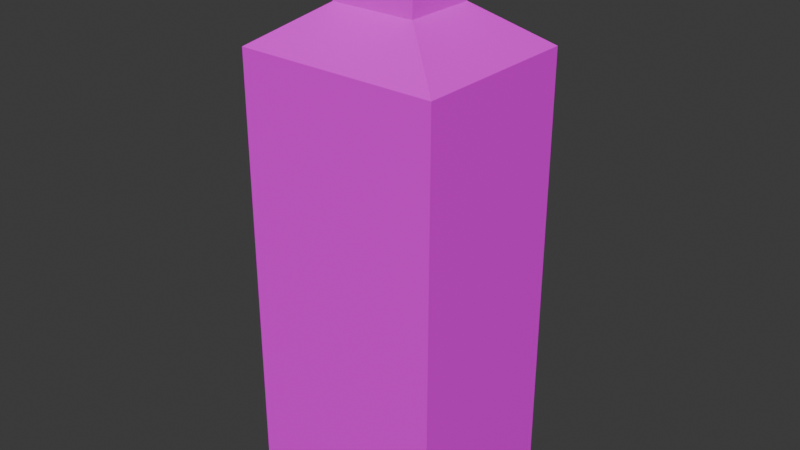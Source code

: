 # Source: BottleLiqour01.blend  (saved by Blender 4.2.66; exported with 4.5.12 LTS)
import bpy
from mathutils import Matrix  # noqa: F401  (used for matrix-valued properties, if any)

bpy.ops.wm.read_factory_settings(use_empty=True)
scene = bpy.context.scene
scene.name = 'Scene'

# ---- collections
col_collection = bpy.data.collections.new('Collection'); scene.collection.children.link(col_collection)

# ---- images (referenced by path relative to the original .blend; pixels are not part of the script)
import os
ASSET_DIR = os.environ.get("B2B_ASSET_DIR", "")  # directory of the original .blend (textures are referenced by path, not embedded)
HERE = os.path.dirname(os.path.abspath(__file__))  # packed textures are extracted next to this script under _unpacked/

def load_image(name, relpath, width, height, colorspace="sRGB"):
    """Load a texture the original file referenced (path relative to the .blend, or extracted next to this script)."""
    p = next((c for c in (os.path.join(HERE, relpath), os.path.join(ASSET_DIR, relpath)) if relpath and os.path.exists(c)), "")
    if p:
        img = bpy.data.images.load(p, check_existing=True)
        img.name = name
    else:  # same state as the original file: an image datablock whose file is absent (Cycles renders it pink)
        img = bpy.data.images.new(name, width, height)
        img.source = "FILE"
        img.filepath = "//" + (relpath or name)
    img.colorspace_settings.name = colorspace
    return img
img_glasbottle01_a_png_001 = load_image('GlasBottle01_a.png.001', 'GlasBottle01_a.png', 1024, 1024, 'sRGB')

# ---- materials (node trees are filled in below, after node groups)
mat_primary = bpy.data.materials.new('Primary')
mat_primary.alpha_threshold = 0.0
mat_primary.use_transparent_shadow = False
mat_primary.roughness = 0.5
mat_primary.line_color = (0.0, 0.0, 0.0, 1.0)

# ---- material node trees
mat_primary.use_nodes = True; mat_primary.node_tree.nodes.clear()
_N = mat_primary.node_tree.nodes; _L = mat_primary.node_tree.links
n0 = _N.new('ShaderNodeOutputMaterial'); n0.name = 'Material Output'; n0.location = (300, 300)
n1 = _N.new('ShaderNodeBsdfPrincipled'); n1.name = 'Principled BSDF'; n1.location = (10, 300)
n1.inputs[3].default_value = 1.45
n1.inputs[13].default_value = 0.25
n2 = _N.new('ShaderNodeTexImage'); n2.name = 'Image Texture'; n2.location = (-280, 280)
n2.image = img_glasbottle01_a_png_001
n2.interpolation = 'Closest'
_L.new(n1.outputs[0], n0.inputs[0])
_L.new(n2.outputs[0], n1.inputs[0])
n0.is_active_output = True

# ---- world
world_world = bpy.data.worlds.new('World'); scene.world = world_world
world_world.use_nodes = True; world_world.node_tree.nodes.clear()
_N = world_world.node_tree.nodes; _L = world_world.node_tree.links
n0 = _N.new('ShaderNodeOutputWorld'); n0.name = 'World Output'; n0.location = (300, 300)
n1 = _N.new('ShaderNodeBackground'); n1.name = 'Background'; n1.location = (10, 300)
n1.inputs[0].default_value = (0.05088, 0.05088, 0.05088, 1.0)
_L.new(n1.outputs[0], n0.inputs[0])
n0.is_active_output = True
world_world.color = (0.05088, 0.05088, 0.05088)
world_world.use_sun_shadow = False
world_world.sun_shadow_jitter_overblur = 0.0

# ---- meshes
me_cube = bpy.data.meshes.new('Cube')
me_cube.from_pydata([(0.03765, 0.03179, 0.4344), (0.09, 0.076, 0.0), (0.03765, -0.03179, 0.4344), (0.09, -0.076, 0.0), (-0.03765, 0.03179, 0.4344), (-0.09, 0.076, 0.0), (-0.03765, -0.03179, 0.4344), (-0.09, -0.076, 0.0), (0.09, 0.076, 0.4), (-0.09, -0.076, 0.4), (0.09, -0.076, 0.4), (-0.09, 0.076, 0.4), (0.03765, 0.03179, 0.5), (0.03765, -0.03179, 0.5), (-0.03765, 0.03179, 0.5), (-0.03765, -0.03179, 0.5)], [], [(0, 4, 14, 12), (10, 2, 6, 9), (9, 6, 4, 11), (5, 1, 3, 7), (8, 0, 2, 10), (11, 4, 0, 8), (5, 11, 8, 1), (1, 8, 10, 3), (7, 9, 11, 5), (3, 10, 9, 7), (12, 14, 15, 13), (6, 2, 13, 15), (4, 6, 15, 14), (2, 0, 12, 13)])
_uv = me_cube.uv_layers.new(name='UVMap')
_uv.uv.foreach_set('vector', [0.2941, 0.9375, 0.7059, 0.9375, 0.7059, 1.0, 0.2941, 1.0, 1.0, 0.8854, 0.7059, 0.9375, 0.2941, 0.9375, 0.0, 0.8854, 1.0, 0.8854, 0.7059, 0.9375, 0.2941, 0.9375, 0.0, 0.8854, 0.2353, 0.6042, 0.2353, 0.5, 0.7647, 0.5, 0.7647, 0.6042, 1.0, 0.8854, 0.7059, 0.9375, 0.2941, 0.9375, 0.0, 0.8854, 1.0, 0.8854, 0.7059, 0.9375, 0.2941, 0.9375, 0.0, 0.8854, 1.0, 0.5, 1.0, 0.8854, 0.0, 0.8854, 0.0, 0.5, 1.0, 0.5, 1.0, 0.8854, 0.0, 0.8854, 0.0, 0.5, 1.0, 0.5, 1.0, 0.8854, 0.0, 0.8854, 0.0, 0.5, 1.0, 0.5, 1.0, 0.8854, 0.0, 0.8854, 0.0, 0.5, 0.6471, 0.9375, 0.6471, 1.0, 0.3529, 1.0, 0.3529, 0.9375, 0.2941, 0.9375, 0.7059, 0.9375, 0.7059, 1.0, 0.2941, 1.0, 0.2941, 0.9375, 0.7059, 0.9375, 0.7059, 1.0, 0.2941, 1.0, 0.2941, 0.9375, 0.7059, 0.9375, 0.7059, 1.0, 0.2941, 1.0])
me_cube.materials.append(mat_primary)
me_cube.use_mirror_vertex_groups = False
me_cube.update()

# ---- objects
ob_bottleliqour01 = bpy.data.objects.new('BottleLiqour01', me_cube)

# ---- transforms, parenting, visibility, modifiers, constraints
ob_bottleliqour01.location = (0.0, 0.0, 0.0)
ob_bottleliqour01.lock_rotations_4d = False
ob_bottleliqour01.empty_display_type = 'ARROWS'
ob_bottleliqour01.lineart.crease_threshold = 0.0

# ---- collection membership
col_collection.objects.link(ob_bottleliqour01)

# ---- scene / render settings (as saved in the file)
scene.frame_start = 1; scene.frame_end = 250; scene.frame_set(1)
scene.render.engine = 'BLENDER_EEVEE_NEXT'
scene.cycles.sampling_pattern = 'TABULATED_SOBOL'
bpy.context.view_layer.update()

# ---- added for rendering (the .blend has no active camera and no usable light): camera, sun
cam_auto = bpy.data.cameras.new('AutoCamera')
cam_auto.lens = 50.0
cam_auto.sensor_width = 36.0
cam_auto.clip_end = 1000.0
ob_auto_camera = bpy.data.objects.new('AutoCamera', cam_auto)
scene.collection.objects.link(ob_auto_camera)
ob_auto_camera.location = (0.511394, -0.613673, 0.659115)
ob_auto_camera.rotation_euler = (1.09748, -7.21219e-08, 0.694738)
scene.camera = ob_auto_camera
light_auto_sun = bpy.data.lights.new('AutoSun', 'SUN')
light_auto_sun.energy = 3.0
light_auto_sun.angle = 0.0523599
ob_auto_sun = bpy.data.objects.new('AutoSun', light_auto_sun)
scene.collection.objects.link(ob_auto_sun)
ob_auto_sun.rotation_euler = (0.872665, 0.174533, 0.523599)
bpy.context.view_layer.update()
